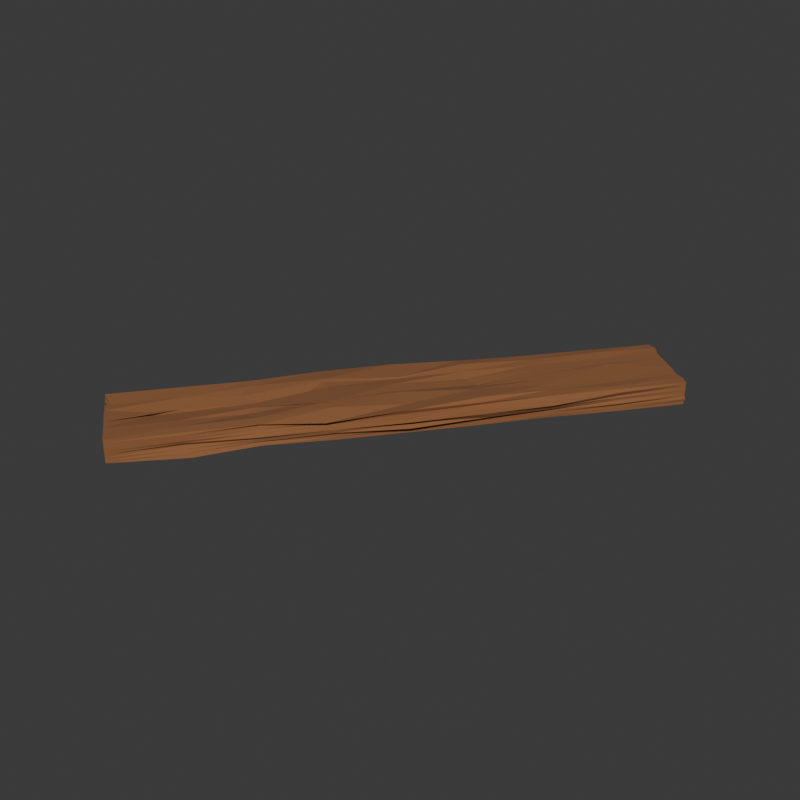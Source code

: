 # Source: Wood_Plank.blend  (saved by Blender 4.1.24; exported with 4.5.12 LTS)
import bpy
from mathutils import Matrix  # noqa: F401  (used for matrix-valued properties, if any)

bpy.ops.wm.read_factory_settings(use_empty=True)
scene = bpy.context.scene
scene.name = 'Scene'

# ---- collections
col_collection = bpy.data.collections.new('Collection'); scene.collection.children.link(col_collection)

# ---- materials (node trees are filled in below, after node groups)
mat_material_001 = bpy.data.materials.new('Material.001')
mat_material_001.use_transparent_shadow = False

# ---- material node trees
mat_material_001.use_nodes = True; mat_material_001.node_tree.nodes.clear()
_N = mat_material_001.node_tree.nodes; _L = mat_material_001.node_tree.links
n0 = _N.new('ShaderNodeBsdfPrincipled'); n0.name = 'Principled BSDF'; n0.location = (10, 300)
n0.inputs[0].default_value = (0.2585, 0.1043, 0.03814, 1.0)
n0.inputs[2].default_value = 1.0
n1 = _N.new('ShaderNodeOutputMaterial'); n1.name = 'Material Output'; n1.location = (300, 300)
_L.new(n0.outputs[0], n1.inputs[0])
n1.is_active_output = True

# ---- world
world_world = bpy.data.worlds.new('World'); scene.world = world_world
world_world.use_nodes = True; world_world.node_tree.nodes.clear()
_N = world_world.node_tree.nodes; _L = world_world.node_tree.links
n0 = _N.new('ShaderNodeOutputWorld'); n0.name = 'World Output'; n0.location = (300, 300)
n1 = _N.new('ShaderNodeBackground'); n1.name = 'Background'; n1.location = (10, 300)
n1.inputs[0].default_value = (0.05088, 0.05088, 0.05088, 1.0)
_L.new(n1.outputs[0], n0.inputs[0])
n0.is_active_output = True
world_world.color = (0.05088, 0.05088, 0.05088)
world_world.use_sun_shadow = False
world_world.sun_shadow_jitter_overblur = 0.0

# ---- meshes
me_cube_001 = bpy.data.meshes.new('Cube.001')
me_cube_001.from_pydata([(-1.0, 0.75, 0.75), (0.75, 1.0, 0.75), (1.0, -0.75, 0.75), (-0.7499, -1.0, 0.7499), (0.7695, -0.7504, -0.6458), (-0.4564, -0.731, 0.8119), (-0.05195, -0.819, 0.6611), (0.2487, 0.2499, 1.008), (-0.7245, 0.2573, 1.272), (-0.5178, -0.758, -0.8769), (-0.25, 0.25, -1.0), (0.75, 0.25, -1.0), (-0.75, -1.0, -0.25), (0.25, -1.002, -0.2502), (0.25, -1.0, 0.75), (0.9223, -0.7498, -0.2608), (0.9871, 0.2498, -0.2381), (0.9601, 0.2499, 0.7565), (0.75, 1.0, -0.25), (-0.25, 1.002, -0.2501), (-0.25, 1.0, 0.75), (-1.0, 0.75, -0.25), (-1.024, -0.25, -0.25), (-1.053, -0.2498, 0.7585), (-1.0, -0.25, 0.25), (-1.0, -0.75, 0.25), (-1.0, -0.75, 0.75), (-1.0, -0.25, -0.75), (-1.013, -0.75, -0.75), (-1.0, -0.75, -0.25), (-1.0, 0.75, -0.75), (-1.0, 0.25, -0.75), (-1.0, 0.25, -0.25), (-0.25, 1.0, 0.25), (-0.75, 1.0, 0.25), (-0.75, 1.0, 0.75), (-0.25, 1.0, -0.75), (-0.75, 1.0, -0.75), (-0.75, 1.0, -0.25), (0.75, 1.0, -0.75), (0.25, 1.0, -0.75), (0.25, 1.0, -0.25), (1.209, 0.2483, 0.3747), (1.015, 0.7505, 0.2508), (1.048, 0.7495, 0.7505), (1.0, 0.25, -0.75), (1.0, 0.75, -0.75), (1.055, 0.75, -0.2515), (1.048, -0.7499, -0.7389), (1.0, -0.25, -0.75), (1.054, -0.2505, -0.279), (0.25, -1.0, 0.25), (0.75, -1.0, 0.25), (0.75, -1.0, 0.75), (0.25, -1.0, -0.75), (0.75, -1.0, -0.75), (0.75, -1.005, -0.25), (-0.75, -1.0, -0.75), (-0.25, -1.002, -0.75), (-0.25, -1.0, -0.25), (0.25, 0.25, -1.0), (0.2506, 0.7492, -0.921), (0.7516, 0.75, -0.9602), (-0.75, 0.25, -1.0), (-0.75, 0.75, -1.0), (-0.2484, 0.7552, -1.183), (-0.75, -0.75, -1.0), (-0.7259, -0.2453, -1.003), (-0.2617, -0.2491, -1.283), (-0.2781, 0.2556, 0.7227), (-0.25, 0.75, 1.0), (-0.7643, 0.7801, 1.146), (0.9178, 0.2622, 1.34), (0.8795, 0.7601, 1.051), (-0.1351, 0.7819, 1.151), (0.75, -0.75, 1.0), (0.7857, -0.2529, 1.436), (0.3402, -0.2617, 1.395), (0.04182, -0.6692, 0.2832), (-0.2405, -0.2479, 1.228), (-0.5764, -0.2422, 1.376), (0.2489, -0.7494, -1.057), (0.1857, -0.2549, -1.071), (0.75, -0.25, -1.0), (-0.75, -1.0, 0.25), (-0.25, -1.0, 0.25), (-0.2501, -1.003, 0.7502), (1.0, -0.75, 0.25), (1.058, -0.2499, 0.2634), (1.058, -0.251, 0.7716), (0.75, 1.0, 0.25), (0.25, 0.9995, 0.25), (0.25, 1.0, 0.75), (-0.9767, 0.75, 0.25), (-1.034, 0.2503, 0.2529), (-1.0, 0.25, 0.75), (-0.968, 0.5, 0.75), (-1.0, 0.5, 0.25), (-1.0, 0.25, 0.5), (-1.0, 0.75, 0.5), (0.5, 1.0, 0.75), (0.5, 1.0, 0.25), (0.25, 1.0, 0.5), (0.75, 1.0, 0.5), (0.9361, -0.4991, 0.7894), (1.0, -0.5, 0.25), (1.043, -0.2502, 0.4859), (1.0, -0.75, 0.5), (-0.5, -1.0, 0.75), (-0.4999, -1.003, 0.2503), (-0.25, -1.0, 0.5), (-0.75, -1.0, 0.5), (0.7821, -0.492, -1.102), (0.2458, -0.4985, -1.3), (0.5046, -0.2512, -0.6841), (0.3725, -0.7645, -1.029), (-0.7498, -0.5001, 1.007), (0.04234, -0.4199, 0.3483), (-0.4673, -0.2503, 1.267), (-0.5006, -0.7463, 1.016), (0.2474, -0.5013, 0.9938), (0.7519, -0.4995, 1.106), (0.4921, -0.2531, 1.462), (0.4678, -0.7585, 0.9584), (0.2387, 0.5009, 1.004), (0.75, 0.5, 1.0), (0.6483, 0.7421, 0.9632), (0.4593, 0.2473, 1.174), (-0.7431, 0.5025, 1.079), (-0.25, 0.5, 1.0), (-0.5001, 0.7501, 1.001), (-0.4987, 0.2504, 1.014), (-0.2298, -0.4825, -1.234), (-0.7504, -0.4999, -0.9996), (-0.3831, -0.1647, -1.115), (-0.4956, -0.7505, -1.056), (-0.1986, 0.5569, -1.198), (-0.7552, 0.4997, -0.9914), (-0.5156, 0.7518, -1.301), (-0.5007, 0.2496, -1.096), (0.7533, 0.5001, -1.234), (0.2442, 0.5022, -1.156), (0.4764, 0.7453, -0.9033), (0.5, 0.25, -1.0), (-0.5, -1.0, -0.25), (-0.5, -1.0, -0.75), (-0.25, -1.002, -0.4999), (-0.75, -1.0, -0.5), (0.5, -1.0, -0.25), (0.5, -1.0, -0.75), (0.75, -1.0, -0.5), (0.25, -1.0, -0.5), (0.5, -1.0, 0.75), (0.5, -1.0, 0.25), (0.75, -1.0, 0.5), (0.25, -1.0, 0.5), (1.0, -0.5, -0.25), (0.9582, -0.4996, -0.6034), (0.9997, -0.25, -0.4998), (0.9841, -0.7499, -0.5073), (1.0, 0.5, -0.25), (1.0, 0.5, -0.75), (0.9958, 0.75, -0.5003), (1.0, 0.25, -0.5), (1.092, 0.4992, 0.7509), (1.121, 0.4993, 0.2813), (0.9885, 0.7475, 0.3574), (1.063, 0.2494, 0.5471), (0.5, 1.0, -0.25), (0.5, 1.0, -0.75), (0.25, 1.001, -0.5001), (0.75, 1.0, -0.5), (-0.5, 1.0, -0.25), (-0.5, 1.0, -0.75), (-0.75, 1.0, -0.5), (-0.25, 0.9992, -0.5), (-0.5, 0.9991, 0.7501), (-0.5, 1.0, 0.25), (-0.75, 1.0, 0.5), (-0.25, 1.0, 0.5), (-1.0, 0.5, -0.25), (-0.9647, 0.5, -0.751), (-1.0, 0.25, -0.5), (-1.0, 0.75, -0.5), (-1.0, -0.5, -0.25), (-1.0, -0.5, -0.75), (-1.0, -0.75, -0.5), (-1.027, -0.25, -0.4995), (-1.0, -0.5, 0.75), (-1.0, -0.5, 0.25), (-1.0, -0.75, 0.5), (-1.046, -0.25, 0.5023), (-1.005, 1.611e-05, 0.7508), (-1.0, 0.0, -0.25), (-1.051, -0.75, 0.0), (-1.0, 0.25, 0.0), (0.0, 1.0, 0.75), (0.0, 1.0, -0.25), (-0.75, 1.002, 2.835e-05), (0.25, 1.0, 0.0), (1.034, -0.0003408, 0.7429), (1.169, -0.00146, -0.3404), (1.0, 0.75, 0.0), (1.071, -0.2509, 0.01153), (0.0, -1.003, 0.75), (0.0, -1.0, -0.25), (0.75, -1.0, 0.0), (-0.25, -1.0, 0.0), (0.75, 0.0, -1.0), (-0.1728, 0.02192, -1.046), (0.09593, 0.7738, -0.9544), (-0.007265, -0.2495, -1.2), (-0.4729, 0.01753, 1.088), (0.2795, -0.02747, 1.21), (-0.1321, 0.761, 1.052), (0.5556, -0.2646, 1.471), (0.75, -1.0, 1.0), (-0.75, -1.0, -1.0), (1.0, -1.0, 0.75), (1.007, 0.7506, 1.003), (1.092, -0.7286, -1.086), (1.0, 1.0, 0.75), (-0.7552, 1.011, 1.054), (0.75, 1.0, -1.0), (-1.0, 1.0, 0.75), (-1.0, -0.75, 1.0), (-1.0, -1.0, -0.75), (-1.0, 0.75, -1.0), (-0.2509, -0.9984, 1.008), (0.2507, -1.002, -1.039), (1.0, -1.0, -0.25), (1.177, -0.2851, 0.8995), (1.0, 0.25, -1.0), (1.0, 1.0, -0.25), (0.25, 1.0, 1.0), (-0.2492, 1.008, -1.116), (-1.0, 1.0, -0.25), (-1.023, 0.2506, 1.081), (-1.0, -1.0, 0.25), (-0.9438, -0.2389, -1.007), (-1.034, 0.0001193, 0.2472), (-1.078, 0.000238, -0.7555), (-1.0, -0.25, 0.0), (-1.0, 0.75, 0.0), (0.0, 1.0, 0.25), (5.227e-05, 1.002, -0.7495), (-0.25, 1.0, 0.0), (0.75, 0.9981, 0.0), (1.211, 0.001141, 0.2887), (1.0, 0.0, -0.75), (1.124, 0.2763, -0.1231), (0.9768, -0.75, 2.45e-06), (-1.709e-05, -1.002, 0.2501), (0.0, -1.0, -0.75), (0.25, -1.003, 0.0), (-0.7499, -1.005, -0.0001265), (0.339, 0.1781, -0.6983), (-0.75, 0.0, -1.0), (-0.0509, 0.2508, -1.108), (-0.1565, -0.7626, -1.091), (-0.1443, -0.008575, 1.168), (0.7511, 7.019e-05, 1.011), (0.02099, 0.2844, 0.6344), (0.01201, -0.7471, 0.9694), (0.25, -1.0, 1.0), (-0.25, -1.0, -1.0), (1.0, -1.0, 0.25), (1.0, 0.25, 1.0), (1.0, -0.25, -1.0), (1.0, 1.0, 0.25), (-0.25, 1.0, 1.0), (0.25, 1.0, -1.0), (-1.0, 1.0, 0.25), (-1.062, -0.251, 1.163), (-1.0, -1.0, -0.25), (-1.0, 0.25, -1.0), (-0.348, -0.9739, 0.7424), (0.75, -1.0, -1.0), (1.0, -1.0, -0.75), (0.9799, -0.75, 0.9224), (1.0, 0.75, -1.0), (1.0, 1.0, -0.75), (0.7964, 1.004, 1.018), (-0.75, 1.0, -1.0), (-1.0, 1.0, -0.75), (-1.0, 0.75, 1.0), (-1.0, -1.0, 0.75), (-1.016, -0.75, -1.06), (-1.0, 0.5, 0.5), (0.5, 1.0, 0.5), (0.9564, -0.5, 0.5005), (-0.5, -1.0, 0.5), (0.5283, -0.521, -1.375), (-0.4252, -0.5467, 0.7738), (0.4244, -0.5369, 0.8198), (0.5, 0.5, 1.0), (-0.5001, 0.5, 1.011), (-0.5047, -0.4983, -1.074), (-0.4998, 0.5001, -1.126), (0.4936, 0.5017, -1.213), (-0.5, -1.0, -0.5), (0.5, -1.0, -0.5), (0.5, -1.0, 0.5), (0.9908, -0.4995, -0.4914), (1.0, 0.5, -0.5), (1.212, 0.4989, 0.5057), (0.5, 1.0, -0.5), (-0.5, 1.0, -0.5), (-0.5, 1.0, 0.5), (-0.9907, 0.5, -0.5), (-1.0, -0.5, -0.5), (-1.0, -0.5, 0.5), (-1.0, 0.0, 0.5), (-1.0, 0.0, -0.5), (-1.0, -0.5, 0.0), (-1.0, 0.5, 0.0), (0.0, 1.0, 0.5), (-1.594e-05, 0.9971, -0.5), (-0.5, 0.9992, 0.0), (0.5, 1.0, 0.0), (1.19, -0.0001194, 0.572), (1.03, -0.0002559, -0.5159), (1.068, 0.5034, -0.0699), (1.058, -0.5021, -0.005961), (0.0, -1.0, 0.5), (0.0, -1.0, -0.5), (0.5, -1.0, 0.0), (-0.5, -1.0, 0.0), (0.5, -3.197e-08, -1.0), (-0.5028, 0.0006901, -1.092), (-0.01053, 0.5036, -1.263), (0.01587, -0.4572, -1.256), (-0.4391, 0.003848, 1.019), (0.2656, -0.02254, 1.197), (0.0, 0.5, 1.0), (0.0162, -0.4929, 0.9248), (0.5, -1.0, 1.0), (-0.5, -1.0, -1.0), (1.0, -1.0, 0.5), (1.0, 0.5, 1.0), (1.007, -0.4991, -0.8366), (0.9992, 0.9999, 0.4923), (-0.5, 1.0, 1.0), (0.5002, 0.9992, -0.9765), (-1.0, 1.0, 0.5), (-1.0, -0.5, 1.0), (-1.0, -1.0, -0.5), (-0.9842, 0.4999, -0.9469), (-0.4863, -0.999, 0.9917), (0.5, -1.0, -1.0), (1.0, -1.0, -0.5), (0.9999, -0.5, 1.0), (0.9888, 0.5, -0.9569), (1.021, 1.003, -0.4995), (0.5733, 0.9961, 0.9818), (-0.5078, 1.001, -1.103), (-1.0, 1.0, -0.5), (-1.0, 0.5, 1.0), (-1.0, -1.0, 0.5), (-1.0, -0.5, -1.0), (-1.0, 0.0, 0.0), (0.0, 1.0, 0.0), (1.079, -0.000822, -0.01034), (0.0, -1.002, 0.0), (-0.0003982, 3.072e-05, -1.01), (0.2004, -0.03514, 1.173), (0.0, -1.0, 1.0), (-0.001216, -1.002, -1.05), (1.0, -1.0, 0.0), (1.083, -0.001914, 1.123), (1.0, 0.0, -1.0), (1.0, 1.0, 0.0), (0.0, 1.0, 1.0), (0.01415, 1.01, -1.205), (-1.0, 1.0, 0.0), (-1.079, -0.0005138, 1.201), (-1.012, -1.002, -0.003174), (-1.0, 0.0, -1.0), (1.0, 1.0, 1.0), (1.0, 1.0, -1.0), (1.0, -1.0, 1.0), (1.0, -1.0, -1.0), (-1.0, 1.0, 1.0), (-1.0, 1.0, -1.0), (-1.0, -1.0, 1.0), (-1.0, -1.0, -1.0)], [], [(357, 285, 0), (96, 0, 99), (0, 224, 344), (354, 282, 1), (100, 1, 103), (1, 221, 341), (351, 279, 2), (104, 2, 107), (2, 218, 338), (348, 276, 3), (108, 3, 111), (3, 286, 358), (340, 220, 4), (112, 4, 115), (4, 277, 349), (345, 225, 5), (116, 5, 119), (5, 276, 348), (335, 263, 6), (120, 6, 123), (6, 264, 336), (334, 262, 7), (124, 7, 127), (7, 213, 333), (357, 237, 8), (128, 8, 131), (8, 212, 332), (331, 259, 9), (132, 9, 135), (9, 265, 337), (330, 258, 10), (136, 10, 139), (10, 209, 329), (352, 232, 11), (140, 11, 143), (11, 208, 328), (327, 255, 12), (144, 12, 147), (12, 274, 346), (326, 254, 13), (148, 13, 151), (13, 205, 325), (336, 264, 14), (152, 14, 155), (14, 204, 324), (323, 251, 15), (156, 15, 159), (15, 230, 350), (322, 250, 16), (160, 16, 163), (16, 201, 321), (339, 267, 17), (164, 17, 167), (17, 200, 320), (319, 247, 18), (168, 18, 171), (18, 233, 353), (318, 246, 19), (172, 19, 175), (19, 197, 317), (342, 270, 20), (176, 20, 179), (20, 196, 316), (315, 243, 21), (180, 21, 183), (21, 236, 356), (314, 242, 22), (184, 22, 187), (22, 193, 313), (345, 273, 23), (188, 23, 191), (23, 192, 312), (311, 191, 24), (189, 24, 242), (24, 240, 360), (358, 190, 25), (238, 25, 194), (25, 189, 314), (384, 225, 26), (286, 26, 190), (26, 188, 311), (310, 187, 27), (185, 27, 239), (27, 241, 377), (346, 186, 28), (226, 28, 287), (28, 185, 359), (376, 194, 29), (274, 29, 186), (29, 184, 310), (309, 183, 30), (181, 30, 227), (30, 284, 383), (313, 182, 31), (241, 31, 275), (31, 181, 347), (360, 195, 32), (193, 32, 182), (32, 180, 309), (308, 179, 33), (177, 33, 246), (33, 244, 361), (344, 178, 34), (272, 34, 198), (34, 177, 318), (382, 222, 35), (224, 35, 178), (35, 176, 308), (307, 175, 36), (173, 36, 235), (36, 245, 373), (356, 174, 37), (284, 37, 283), (37, 173, 355), (374, 198, 38), (236, 38, 174), (38, 172, 307), (306, 171, 39), (169, 39, 223), (39, 281, 379), (317, 170, 40), (245, 40, 271), (40, 169, 343), (361, 199, 41), (197, 41, 170), (41, 168, 306), (305, 167, 42), (165, 42, 250), (42, 248, 362), (341, 166, 43), (269, 43, 202), (43, 165, 322), (378, 219, 44), (221, 44, 166), (44, 164, 305), (304, 163, 45), (161, 45, 232), (45, 249, 370), (353, 162, 46), (281, 46, 280), (46, 161, 352), (371, 202, 47), (233, 47, 162), (47, 160, 304), (303, 159, 48), (157, 48, 220), (48, 278, 381), (321, 158, 49), (249, 49, 268), (49, 157, 340), (362, 203, 50), (201, 50, 158), (50, 156, 303), (302, 155, 51), (153, 51, 254), (51, 252, 363), (338, 154, 52), (266, 52, 206), (52, 153, 326), (380, 216, 53), (218, 53, 154), (53, 152, 302), (301, 151, 54), (149, 54, 229), (54, 253, 367), (350, 150, 55), (278, 55, 277), (55, 149, 349), (368, 206, 56), (230, 56, 150), (56, 148, 301), (300, 147, 57), (145, 57, 217), (57, 226, 385), (325, 146, 58), (253, 58, 265), (58, 145, 337), (363, 207, 59), (205, 59, 146), (59, 144, 300), (299, 143, 60), (141, 60, 258), (60, 256, 364), (343, 142, 61), (271, 61, 210), (61, 141, 330), (379, 280, 62), (223, 62, 142), (62, 140, 299), (298, 139, 63), (137, 63, 275), (63, 257, 377), (355, 138, 64), (283, 64, 227), (64, 137, 347), (373, 210, 65), (235, 65, 138), (65, 136, 298), (297, 135, 66), (133, 66, 287), (66, 217, 385), (329, 134, 67), (257, 67, 239), (67, 133, 359), (364, 211, 68), (209, 68, 134), (68, 132, 297), (296, 131, 69), (129, 69, 262), (69, 260, 365), (342, 130, 70), (270, 70, 214), (70, 129, 334), (382, 285, 71), (222, 71, 130), (71, 128, 296), (295, 127, 72), (125, 72, 267), (72, 261, 369), (354, 126, 73), (282, 73, 219), (73, 125, 339), (372, 214, 74), (234, 74, 126), (74, 124, 295), (294, 123, 75), (121, 75, 279), (75, 216, 380), (333, 122, 76), (261, 76, 231), (76, 121, 351), (365, 215, 77), (213, 77, 122), (77, 120, 294), (293, 119, 78), (117, 78, 263), (78, 228, 366), (332, 118, 79), (260, 79, 215), (79, 117, 335), (375, 273, 80), (212, 80, 118), (80, 116, 293), (292, 115, 81), (113, 81, 259), (81, 229, 367), (328, 114, 82), (256, 82, 211), (82, 113, 331), (370, 268, 83), (208, 83, 114), (83, 112, 292), (291, 111, 84), (109, 84, 255), (84, 238, 376), (324, 110, 85), (252, 85, 207), (85, 109, 327), (366, 228, 86), (204, 86, 110), (86, 108, 291), (290, 107, 87), (105, 87, 251), (87, 266, 368), (320, 106, 88), (248, 88, 203), (88, 105, 323), (369, 231, 89), (200, 89, 106), (89, 104, 290), (289, 103, 90), (101, 90, 247), (90, 269, 371), (316, 102, 91), (244, 91, 199), (91, 101, 319), (372, 234, 92), (196, 92, 102), (92, 100, 289), (288, 99, 93), (97, 93, 243), (93, 272, 374), (312, 98, 94), (240, 94, 195), (94, 97, 315), (375, 237, 95), (192, 95, 98), (95, 96, 288), (237, 357, 96), (98, 288, 97), (99, 344, 272), (234, 354, 100), (102, 289, 101), (103, 341, 269), (231, 351, 104), (106, 290, 105), (107, 338, 266), (228, 348, 108), (110, 291, 109), (111, 358, 238), (268, 340, 112), (114, 292, 113), (115, 349, 229), (273, 345, 116), (118, 293, 117), (119, 348, 228), (215, 335, 120), (122, 294, 121), (123, 336, 216), (214, 334, 124), (126, 295, 125), (127, 333, 261), (285, 357, 128), (130, 296, 129), (131, 332, 260), (211, 331, 132), (134, 297, 133), (135, 337, 217), (210, 330, 136), (138, 298, 137), (139, 329, 257), (280, 352, 140), (142, 299, 141), (143, 328, 256), (207, 327, 144), (146, 300, 145), (147, 346, 226), (206, 326, 148), (150, 301, 149), (151, 325, 253), (216, 336, 152), (154, 302, 153), (155, 324, 252), (203, 323, 156), (158, 303, 157), (159, 350, 278), (202, 322, 160), (162, 304, 161), (163, 321, 249), (219, 339, 164), (166, 305, 165), (167, 320, 248), (199, 319, 168), (170, 306, 169), (171, 353, 281), (198, 318, 172), (174, 307, 173), (175, 317, 245), (222, 342, 176), (178, 308, 177), (179, 316, 244), (195, 315, 180), (182, 309, 181), (183, 356, 284), (194, 314, 184), (186, 310, 185), (187, 313, 241), (225, 345, 188), (190, 311, 189), (191, 312, 240), (273, 375, 192), (242, 360, 193), (243, 374, 236), (270, 372, 196), (246, 361, 197), (247, 371, 233), (267, 369, 200), (250, 362, 201), (251, 368, 230), (264, 366, 204), (254, 363, 205), (255, 376, 274), (232, 370, 208), (258, 364, 209), (259, 367, 265), (237, 375, 212), (262, 365, 213), (263, 366, 264), (225, 384, 276), (220, 381, 277), (276, 384, 286), (279, 380, 218), (282, 378, 221), (285, 382, 224), (357, 0, 96), (96, 99, 288), (0, 344, 99), (354, 1, 100), (100, 103, 289), (1, 341, 103), (351, 2, 104), (104, 107, 290), (2, 338, 107), (348, 3, 108), (108, 111, 291), (3, 358, 111), (340, 4, 112), (112, 115, 292), (4, 349, 115), (345, 5, 116), (116, 119, 293), (5, 348, 119), (335, 6, 120), (120, 123, 294), (6, 336, 123), (334, 7, 124), (124, 127, 295), (7, 333, 127), (357, 8, 128), (128, 131, 296), (8, 332, 131), (331, 9, 132), (132, 135, 297), (9, 337, 135), (330, 10, 136), (136, 139, 298), (10, 329, 139), (352, 11, 140), (140, 143, 299), (11, 328, 143), (327, 12, 144), (144, 147, 300), (12, 346, 147), (326, 13, 148), (148, 151, 301), (13, 325, 151), (336, 14, 152), (152, 155, 302), (14, 324, 155), (323, 15, 156), (156, 159, 303), (15, 350, 159), (322, 16, 160), (160, 163, 304), (16, 321, 163), (339, 17, 164), (164, 167, 305), (17, 320, 167), (319, 18, 168), (168, 171, 306), (18, 353, 171), (318, 19, 172), (172, 175, 307), (19, 317, 175), (342, 20, 176), (176, 179, 308), (20, 316, 179), (315, 21, 180), (180, 183, 309), (21, 356, 183), (314, 22, 184), (184, 187, 310), (22, 313, 187), (345, 23, 188), (188, 191, 311), (23, 312, 191), (311, 24, 189), (189, 242, 314), (24, 360, 242), (358, 25, 238), (238, 194, 376), (25, 314, 194), (384, 26, 286), (286, 190, 358), (26, 311, 190), (310, 27, 185), (185, 239, 359), (27, 377, 239), (346, 28, 226), (226, 287, 385), (28, 359, 287), (376, 29, 274), (274, 186, 346), (29, 310, 186), (309, 30, 181), (181, 227, 347), (30, 383, 227), (313, 31, 241), (241, 275, 377), (31, 347, 275), (360, 32, 193), (193, 182, 313), (32, 309, 182), (308, 33, 177), (177, 246, 318), (33, 361, 246), (344, 34, 272), (272, 198, 374), (34, 318, 198), (382, 35, 224), (224, 178, 344), (35, 308, 178), (307, 36, 173), (173, 235, 355), (36, 373, 235), (356, 37, 284), (284, 283, 383), (37, 355, 283), (374, 38, 236), (236, 174, 356), (38, 307, 174), (306, 39, 169), (169, 223, 343), (39, 379, 223), (317, 40, 245), (245, 271, 373), (40, 343, 271), (361, 41, 197), (197, 170, 317), (41, 306, 170), (305, 42, 165), (165, 250, 322), (42, 362, 250), (341, 43, 269), (269, 202, 371), (43, 322, 202), (378, 44, 221), (221, 166, 341), (44, 305, 166), (304, 45, 161), (161, 232, 352), (45, 370, 232), (353, 46, 281), (281, 280, 379), (46, 352, 280), (371, 47, 233), (233, 162, 353), (47, 304, 162), (303, 48, 157), (157, 220, 340), (48, 381, 220), (321, 49, 249), (249, 268, 370), (49, 340, 268), (362, 50, 201), (201, 158, 321), (50, 303, 158), (302, 51, 153), (153, 254, 326), (51, 363, 254), (338, 52, 266), (266, 206, 368), (52, 326, 206), (380, 53, 218), (218, 154, 338), (53, 302, 154), (301, 54, 149), (149, 229, 349), (54, 367, 229), (350, 55, 278), (278, 277, 381), (55, 349, 277), (368, 56, 230), (230, 150, 350), (56, 301, 150), (300, 57, 145), (145, 217, 337), (57, 385, 217), (325, 58, 253), (253, 265, 367), (58, 337, 265), (363, 59, 205), (205, 146, 325), (59, 300, 146), (299, 60, 141), (141, 258, 330), (60, 364, 258), (343, 61, 271), (271, 210, 373), (61, 330, 210), (379, 62, 223), (223, 142, 343), (62, 299, 142), (298, 63, 137), (137, 275, 347), (63, 377, 275), (355, 64, 283), (283, 227, 383), (64, 347, 227), (373, 65, 235), (235, 138, 355), (65, 298, 138), (297, 66, 133), (133, 287, 359), (66, 385, 287), (329, 67, 257), (257, 239, 377), (67, 359, 239), (364, 68, 209), (209, 134, 329), (68, 297, 134), (296, 69, 129), (129, 262, 334), (69, 365, 262), (342, 70, 270), (270, 214, 372), (70, 334, 214), (382, 71, 222), (222, 130, 342), (71, 296, 130), (295, 72, 125), (125, 267, 339), (72, 369, 267), (354, 73, 282), (282, 219, 378), (73, 339, 219), (372, 74, 234), (234, 126, 354), (74, 295, 126), (294, 75, 121), (121, 279, 351), (75, 380, 279), (333, 76, 261), (261, 231, 369), (76, 351, 231), (365, 77, 213), (213, 122, 333), (77, 294, 122), (293, 78, 117), (117, 263, 335), (78, 366, 263), (332, 79, 260), (260, 215, 365), (79, 335, 215), (375, 80, 212), (212, 118, 332), (80, 293, 118), (292, 81, 113), (113, 259, 331), (81, 367, 259), (328, 82, 256), (256, 211, 364), (82, 331, 211), (370, 83, 208), (208, 114, 328), (83, 292, 114), (291, 84, 109), (109, 255, 327), (84, 376, 255), (324, 85, 252), (252, 207, 363), (85, 327, 207), (366, 86, 204), (204, 110, 324), (86, 291, 110), (290, 87, 105), (105, 251, 323), (87, 368, 251), (320, 88, 248), (248, 203, 362), (88, 323, 203), (369, 89, 200), (200, 106, 320), (89, 290, 106), (289, 90, 101), (101, 247, 319), (90, 371, 247), (316, 91, 244), (244, 199, 361), (91, 319, 199), (372, 92, 196), (196, 102, 316), (92, 289, 102), (288, 93, 97), (97, 243, 315), (93, 374, 243), (312, 94, 240), (240, 195, 360), (94, 315, 195), (375, 95, 192), (192, 98, 312), (95, 288, 98), (237, 96, 95), (98, 97, 94), (99, 272, 93), (234, 100, 92), (102, 101, 91), (103, 269, 90), (231, 104, 89), (106, 105, 88), (107, 266, 87), (228, 108, 86), (110, 109, 85), (111, 238, 84), (268, 112, 83), (114, 113, 82), (115, 229, 81), (273, 116, 80), (118, 117, 79), (119, 228, 78), (215, 120, 77), (122, 121, 76), (123, 216, 75), (214, 124, 74), (126, 125, 73), (127, 261, 72), (285, 128, 71), (130, 129, 70), (131, 260, 69), (211, 132, 68), (134, 133, 67), (135, 217, 66), (210, 136, 65), (138, 137, 64), (139, 257, 63), (280, 140, 62), (142, 141, 61), (143, 256, 60), (207, 144, 59), (146, 145, 58), (147, 226, 57), (206, 148, 56), (150, 149, 55), (151, 253, 54), (216, 152, 53), (154, 153, 52), (155, 252, 51), (203, 156, 50), (158, 157, 49), (159, 278, 48), (202, 160, 47), (162, 161, 46), (163, 249, 45), (219, 164, 44), (166, 165, 43), (167, 248, 42), (199, 168, 41), (170, 169, 40), (171, 281, 39), (198, 172, 38), (174, 173, 37), (175, 245, 36), (222, 176, 35), (178, 177, 34), (179, 244, 33), (195, 180, 32), (182, 181, 31), (183, 284, 30), (194, 184, 29), (186, 185, 28), (187, 241, 27), (225, 188, 26), (190, 189, 25), (191, 240, 24), (273, 192, 23), (242, 193, 22), (243, 236, 21), (270, 196, 20), (246, 197, 19), (247, 233, 18), (267, 200, 17), (250, 201, 16), (251, 230, 15), (264, 204, 14), (254, 205, 13), (255, 274, 12), (232, 208, 11), (258, 209, 10), (259, 265, 9), (237, 212, 8), (262, 213, 7), (263, 264, 6), (225, 276, 5), (220, 277, 4), (276, 286, 3), (279, 218, 2), (282, 221, 1), (285, 224, 0)])
_uv = me_cube_001.uv_layers.new(name='UVMap')
_uv.uv.foreach_set('vector', [0.625, 0.1875, 0.625, 0.2188, 0.5938, 0.2188, 0.5938, 0.1875, 0.5938, 0.2188, 0.5625, 0.2188, 0.5938, 0.2188, 0.5938, 0.25, 0.5625, 0.25, 0.625, 0.4375, 0.625, 0.4688, 0.5938, 0.4688, 0.5938, 0.4375, 0.5938, 0.4688, 0.5625, 0.4688, 0.5938, 0.4688, 0.5938, 0.5, 0.5625, 0.5, 0.625, 0.6875, 0.625, 0.7188, 0.5938, 0.7188, 0.5938, 0.6875, 0.5938, 0.7188, 0.5625, 0.7188, 0.5938, 0.7188, 0.5938, 0.75, 0.5625, 0.75, 0.625, 0.9375, 0.625, 0.9688, 0.5938, 0.9688, 0.5938, 0.9375, 0.5938, 0.9688, 0.5625, 0.9688, 0.5938, 0.9688, 0.5938, 1.0, 0.5625, 1.0, 0.375, 0.6875, 0.375, 0.7188, 0.3438, 0.7188, 0.3438, 0.6875, 0.3438, 0.7188, 0.3125, 0.7188, 0.3438, 0.7188, 0.3438, 0.75, 0.3125, 0.75, 0.875, 0.6875, 0.875, 0.7188, 0.8438, 0.7188, 0.8438, 0.6875, 0.8438, 0.7188, 0.8125, 0.7188, 0.8438, 0.7188, 0.8438, 0.75, 0.8125, 0.75, 0.75, 0.6875, 0.75, 0.7188, 0.7188, 0.7188, 0.7188, 0.6875, 0.7188, 0.7188, 0.6875, 0.7188, 0.7188, 0.7188, 0.7188, 0.75, 0.6875, 0.75, 0.75, 0.5625, 0.75, 0.5938, 0.7188, 0.5938, 0.7188, 0.5625, 0.7188, 0.5938, 0.6875, 0.5938, 0.7188, 0.5938, 0.7188, 0.625, 0.6875, 0.625, 0.875, 0.5625, 0.875, 0.5938, 0.8438, 0.5938, 0.8438, 0.5625, 0.8438, 0.5938, 0.8125, 0.5938, 0.8438, 0.5938, 0.8438, 0.625, 0.8125, 0.625, 0.25, 0.6875, 0.25, 0.7188, 0.2188, 0.7188, 0.2188, 0.6875, 0.2188, 0.7188, 0.1875, 0.7188, 0.2188, 0.7188, 0.2188, 0.75, 0.1875, 0.75, 0.25, 0.5625, 0.25, 0.5938, 0.2188, 0.5938, 0.2188, 0.5625, 0.2188, 0.5938, 0.1875, 0.5938, 0.2188, 0.5938, 0.2188, 0.625, 0.1875, 0.625, 0.375, 0.5625, 0.375, 0.5938, 0.3438, 0.5938, 0.3438, 0.5625, 0.3438, 0.5938, 0.3125, 0.5938, 0.3438, 0.5938, 0.3438, 0.625, 0.3125, 0.625, 0.5, 0.9375, 0.5, 0.9688, 0.4688, 0.9688, 0.4688, 0.9375, 0.4688, 0.9688, 0.4375, 0.9688, 0.4688, 0.9688, 0.4688, 1.0, 0.4375, 1.0, 0.5, 0.8125, 0.5, 0.8438, 0.4688, 0.8438, 0.4688, 0.8125, 0.4688, 0.8438, 0.4375, 0.8438, 0.4688, 0.8438, 0.4688, 0.875, 0.4375, 0.875, 0.625, 0.8125, 0.625, 0.8438, 0.5938, 0.8438, 0.5938, 0.8125, 0.5938, 0.8438, 0.5625, 0.8438, 0.5938, 0.8438, 0.5938, 0.875, 0.5625, 0.875, 0.5, 0.6875, 0.5, 0.7188, 0.4688, 0.7188, 0.4688, 0.6875, 0.4688, 0.7188, 0.4375, 0.7188, 0.4688, 0.7188, 0.4688, 0.75, 0.4375, 0.75, 0.5, 0.5625, 0.5, 0.5938, 0.4688, 0.5938, 0.4688, 0.5625, 0.4688, 0.5938, 0.4375, 0.5938, 0.4688, 0.5938, 0.4688, 0.625, 0.4375, 0.625, 0.625, 0.5625, 0.625, 0.5938, 0.5938, 0.5938, 0.5938, 0.5625, 0.5938, 0.5938, 0.5625, 0.5938, 0.5938, 0.5938, 0.5938, 0.625, 0.5625, 0.625, 0.5, 0.4375, 0.5, 0.4688, 0.4688, 0.4688, 0.4688, 0.4375, 0.4688, 0.4688, 0.4375, 0.4688, 0.4688, 0.4688, 0.4688, 0.5, 0.4375, 0.5, 0.5, 0.3125, 0.5, 0.3438, 0.4688, 0.3438, 0.4688, 0.3125, 0.4688, 0.3438, 0.4375, 0.3438, 0.4688, 0.3438, 0.4688, 0.375, 0.4375, 0.375, 0.625, 0.3125, 0.625, 0.3438, 0.5938, 0.3438, 0.5938, 0.3125, 0.5938, 0.3438, 0.5625, 0.3438, 0.5938, 0.3438, 0.5938, 0.375, 0.5625, 0.375, 0.5, 0.1875, 0.5, 0.2188, 0.4688, 0.2188, 0.4688, 0.1875, 0.4688, 0.2188, 0.4375, 0.2188, 0.4688, 0.2188, 0.4688, 0.25, 0.4375, 0.25, 0.5, 0.0625, 0.5, 0.09375, 0.4688, 0.09375, 0.4688, 0.0625, 0.4688, 0.09375, 0.4375, 0.09375, 0.4688, 0.09375, 0.4688, 0.125, 0.4375, 0.125, 0.625, 0.0625, 0.625, 0.09375, 0.5938, 0.09375, 0.5938, 0.0625, 0.5938, 0.09375, 0.5625, 0.09375, 0.5938, 0.09375, 0.5938, 0.125, 0.5625, 0.125, 0.5625, 0.0625, 0.5625, 0.09375, 0.5312, 0.09375, 0.5312, 0.0625, 0.5312, 0.09375, 0.5, 0.09375, 0.5312, 0.09375, 0.5312, 0.125, 0.5, 0.125, 0.5625, 0.0, 0.5625, 0.03125, 0.5312, 0.03125, 0.5312, 0.0, 0.5312, 0.03125, 0.5, 0.03125, 0.5312, 0.03125, 0.5312, 0.0625, 0.5, 0.0625, 0.625, 0.0, 0.625, 0.03125, 0.5938, 0.03125, 0.5938, 0.0, 0.5938, 0.03125, 0.5625, 0.03125, 0.5938, 0.03125, 0.5938, 0.0625, 0.5625, 0.0625, 0.4375, 0.0625, 0.4375, 0.09375, 0.4062, 0.09375, 0.4062, 0.0625, 0.4062, 0.09375, 0.375, 0.09375, 0.4062, 0.09375, 0.4062, 0.125, 0.375, 0.125, 0.4375, 0.0, 0.4375, 0.03125, 0.4062, 0.03125, 0.4062, 0.0, 0.4062, 0.03125, 0.375, 0.03125, 0.4062, 0.03125, 0.4062, 0.0625, 0.375, 0.0625, 0.5, 0.0, 0.5, 0.03125, 0.4688, 0.03125, 0.4688, 0.0, 0.4688, 0.03125, 0.4375, 0.03125, 0.4688, 0.03125, 0.4688, 0.0625, 0.4375, 0.0625, 0.4375, 0.1875, 0.4375, 0.2188, 0.4062, 0.2188, 0.4062, 0.1875, 0.4062, 0.2188, 0.375, 0.2188, 0.4062, 0.2188, 0.4062, 0.25, 0.375, 0.25, 0.4375, 0.125, 0.4375, 0.1562, 0.4062, 0.1562, 0.4062, 0.125, 0.4062, 0.1562, 0.375, 0.1562, 0.4062, 0.1562, 0.4062, 0.1875, 0.375, 0.1875, 0.5, 0.125, 0.5, 0.1562, 0.4688, 0.1562, 0.4688, 0.125, 0.4688, 0.1562, 0.4375, 0.1562, 0.4688, 0.1562, 0.4688, 0.1875, 0.4375, 0.1875, 0.5625, 0.3125, 0.5625, 0.3438, 0.5312, 0.3438, 0.5312, 0.3125, 0.5312, 0.3438, 0.5, 0.3438, 0.5312, 0.3438, 0.5312, 0.375, 0.5, 0.375, 0.5625, 0.25, 0.5625, 0.2812, 0.5312, 0.2812, 0.5312, 0.25, 0.5312, 0.2812, 0.5, 0.2812, 0.5312, 0.2812, 0.5312, 0.3125, 0.5, 0.3125, 0.625, 0.25, 0.625, 0.2812, 0.5938, 0.2812, 0.5938, 0.25, 0.5938, 0.2812, 0.5625, 0.2812, 0.5938, 0.2812, 0.5938, 0.3125, 0.5625, 0.3125, 0.4375, 0.3125, 0.4375, 0.3438, 0.4062, 0.3438, 0.4062, 0.3125, 0.4062, 0.3438, 0.375, 0.3438, 0.4062, 0.3438, 0.4062, 0.375, 0.375, 0.375, 0.4375, 0.25, 0.4375, 0.2812, 0.4062, 0.2812, 0.4062, 0.25, 0.4062, 0.2812, 0.375, 0.2812, 0.4062, 0.2812, 0.4062, 0.3125, 0.375, 0.3125, 0.5, 0.25, 0.5, 0.2812, 0.4688, 0.2812, 0.4688, 0.25, 0.4688, 0.2812, 0.4375, 0.2812, 0.4688, 0.2812, 0.4688, 0.3125, 0.4375, 0.3125, 0.4375, 0.4375, 0.4375, 0.4688, 0.4062, 0.4688, 0.4062, 0.4375, 0.4062, 0.4688, 0.375, 0.4688, 0.4062, 0.4688, 0.4062, 0.5, 0.375, 0.5, 0.4375, 0.375, 0.4375, 0.4062, 0.4062, 0.4062, 0.4062, 0.375, 0.4062, 0.4062, 0.375, 0.4062, 0.4062, 0.4062, 0.4062, 0.4375, 0.375, 0.4375, 0.5, 0.375, 0.5, 0.4062, 0.4688, 0.4062, 0.4688, 0.375, 0.4688, 0.4062, 0.4375, 0.4062, 0.4688, 0.4062, 0.4688, 0.4375, 0.4375, 0.4375, 0.5625, 0.5625, 0.5625, 0.5938, 0.5312, 0.5938, 0.5312, 0.5625, 0.5312, 0.5938, 0.5, 0.5938, 0.5312, 0.5938, 0.5312, 0.625, 0.5, 0.625, 0.5625, 0.5, 0.5625, 0.5312, 0.5312, 0.5312, 0.5312, 0.5, 0.5312, 0.5312, 0.5, 0.5312, 0.5312, 0.5312, 0.5312, 0.5625, 0.5, 0.5625, 0.625, 0.5, 0.625, 0.5312, 0.5938, 0.5312, 0.5938, 0.5, 0.5938, 0.5312, 0.5625, 0.5312, 0.5938, 0.5312, 0.5938, 0.5625, 0.5625, 0.5625, 0.4375, 0.5625, 0.4375, 0.5938, 0.4062, 0.5938, 0.4062, 0.5625, 0.4062, 0.5938, 0.375, 0.5938, 0.4062, 0.5938, 0.4062, 0.625, 0.375, 0.625, 0.4375, 0.5, 0.4375, 0.5312, 0.4062, 0.5312, 0.4062, 0.5, 0.4062, 0.5312, 0.375, 0.5312, 0.4062, 0.5312, 0.4062, 0.5625, 0.375, 0.5625, 0.5, 0.5, 0.5, 0.5312, 0.4688, 0.5312, 0.4688, 0.5, 0.4688, 0.5312, 0.4375, 0.5312, 0.4688, 0.5312, 0.4688, 0.5625, 0.4375, 0.5625, 0.4375, 0.6875, 0.4375, 0.7188, 0.4062, 0.7188, 0.4062, 0.6875, 0.4062, 0.7188, 0.375, 0.7188, 0.4062, 0.7188, 0.4062, 0.75, 0.375, 0.75, 0.4375, 0.625, 0.4375, 0.6562, 0.4062, 0.6562, 0.4062, 0.625, 0.4062, 0.6562, 0.375, 0.6562, 0.4062, 0.6562, 0.4062, 0.6875, 0.375, 0.6875, 0.5, 0.625, 0.5, 0.6562, 0.4688, 0.6562, 0.4688, 0.625, 0.4688, 0.6562, 0.4375, 0.6562, 0.4688, 0.6562, 0.4688, 0.6875, 0.4375, 0.6875, 0.5625, 0.8125, 0.5625, 0.8438, 0.5312, 0.8438, 0.5312, 0.8125, 0.5312, 0.8438, 0.5, 0.8438, 0.5312, 0.8438, 0.5312, 0.875, 0.5, 0.875, 0.5625, 0.75, 0.5625, 0.7812, 0.5312, 0.7812, 0.5312, 0.75, 0.5312, 0.7812, 0.5, 0.7812, 0.5312, 0.7812, 0.5312, 0.8125, 0.5, 0.8125, 0.625, 0.75, 0.625, 0.7812, 0.5938, 0.7812, 0.5938, 0.75, 0.5938, 0.7812, 0.5625, 0.7812, 0.5938, 0.7812, 0.5938, 0.8125, 0.5625, 0.8125, 0.4375, 0.8125, 0.4375, 0.8438, 0.4062, 0.8438, 0.4062, 0.8125, 0.4062, 0.8438, 0.375, 0.8438, 0.4062, 0.8438, 0.4062, 0.875, 0.375, 0.875, 0.4375, 0.75, 0.4375, 0.7812, 0.4062, 0.7812, 0.4062, 0.75, 0.4062, 0.7812, 0.375, 0.7812, 0.4062, 0.7812, 0.4062, 0.8125, 0.375, 0.8125, 0.5, 0.75, 0.5, 0.7812, 0.4688, 0.7812, 0.4688, 0.75, 0.4688, 0.7812, 0.4375, 0.7812, 0.4688, 0.7812, 0.4688, 0.8125, 0.4375, 0.8125, 0.4375, 0.9375, 0.4375, 0.9688, 0.4062, 0.9688, 0.4062, 0.9375, 0.4062, 0.9688, 0.375, 0.9688, 0.4062, 0.9688, 0.4062, 1.0, 0.375, 1.0, 0.4375, 0.875, 0.4375, 0.9062, 0.4062, 0.9062, 0.4062, 0.875, 0.4062, 0.9062, 0.375, 0.9062, 0.4062, 0.9062, 0.4062, 0.9375, 0.375, 0.9375, 0.5, 0.875, 0.5, 0.9062, 0.4688, 0.9062, 0.4688, 0.875, 0.4688, 0.9062, 0.4375, 0.9062, 0.4688, 0.9062, 0.4688, 0.9375, 0.4375, 0.9375, 0.3125, 0.5625, 0.3125, 0.5938, 0.2812, 0.5938, 0.2812, 0.5625, 0.2812, 0.5938, 0.25, 0.5938, 0.2812, 0.5938, 0.2812, 0.625, 0.25, 0.625, 0.3125, 0.5, 0.3125, 0.5312, 0.2812, 0.5312, 0.2812, 0.5, 0.2812, 0.5312, 0.25, 0.5312, 0.2812, 0.5312, 0.2812, 0.5625, 0.25, 0.5625, 0.375, 0.5, 0.375, 0.5312, 0.3438, 0.5312, 0.3438, 0.5, 0.3438, 0.5312, 0.3125, 0.5312, 0.3438, 0.5312, 0.3438, 0.5625, 0.3125, 0.5625, 0.1875, 0.5625, 0.1875, 0.5938, 0.1562, 0.5938, 0.1562, 0.5625, 0.1562, 0.5938, 0.125, 0.5938, 0.1562, 0.5938, 0.1562, 0.625, 0.125, 0.625, 0.1875, 0.5, 0.1875, 0.5312, 0.1562, 0.5312, 0.1562, 0.5, 0.1562, 0.5312, 0.125, 0.5312, 0.1562, 0.5312, 0.1562, 0.5625, 0.125, 0.5625, 0.25, 0.5, 0.25, 0.5312, 0.2188, 0.5312, 0.2188, 0.5, 0.2188, 0.5312, 0.1875, 0.5312, 0.2188, 0.5312, 0.2188, 0.5625, 0.1875, 0.5625, 0.1875, 0.6875, 0.1875, 0.7188, 0.1562, 0.7188, 0.1562, 0.6875, 0.1562, 0.7188, 0.125, 0.7188, 0.1562, 0.7188, 0.1562, 0.75, 0.125, 0.75, 0.1875, 0.625, 0.1875, 0.6562, 0.1562, 0.6562, 0.1562, 0.625, 0.1562, 0.6562, 0.125, 0.6562, 0.1562, 0.6562, 0.1562, 0.6875, 0.125, 0.6875, 0.25, 0.625, 0.25, 0.6562, 0.2188, 0.6562, 0.2188, 0.625, 0.2188, 0.6562, 0.1875, 0.6562, 0.2188, 0.6562, 0.2188, 0.6875, 0.1875, 0.6875, 0.8125, 0.5625, 0.8125, 0.5938, 0.7812, 0.5938, 0.7812, 0.5625, 0.7812, 0.5938, 0.75, 0.5938, 0.7812, 0.5938, 0.7812, 0.625, 0.75, 0.625, 0.8125, 0.5, 0.8125, 0.5312, 0.7812, 0.5312, 0.7812, 0.5, 0.7812, 0.5312, 0.75, 0.5312, 0.7812, 0.5312, 0.7812, 0.5625, 0.75, 0.5625, 0.875, 0.5, 0.875, 0.5312, 0.8438, 0.5312, 0.8438, 0.5, 0.8438, 0.5312, 0.8125, 0.5312, 0.8438, 0.5312, 0.8438, 0.5625, 0.8125, 0.5625, 0.6875, 0.5625, 0.6875, 0.5938, 0.6562, 0.5938, 0.6562, 0.5625, 0.6562, 0.5938, 0.625, 0.5938, 0.6562, 0.5938, 0.6562, 0.625, 0.625, 0.625, 0.6875, 0.5, 0.6875, 0.5312, 0.6562, 0.5312, 0.6562, 0.5, 0.6562, 0.5312, 0.625, 0.5312, 0.6562, 0.5312, 0.6562, 0.5625, 0.625, 0.5625, 0.75, 0.5, 0.75, 0.5312, 0.7188, 0.5312, 0.7188, 0.5, 0.7188, 0.5312, 0.6875, 0.5312, 0.7188, 0.5312, 0.7188, 0.5625, 0.6875, 0.5625, 0.6875, 0.6875, 0.6875, 0.7188, 0.6562, 0.7188, 0.6562, 0.6875, 0.6562, 0.7188, 0.625, 0.7188, 0.6562, 0.7188, 0.6562, 0.75, 0.625, 0.75, 0.6875, 0.625, 0.6875, 0.6562, 0.6562, 0.6562, 0.6562, 0.625, 0.6562, 0.6562, 0.625, 0.6562, 0.6562, 0.6562, 0.6562, 0.6875, 0.625, 0.6875, 0.75, 0.625, 0.75, 0.6562, 0.7188, 0.6562, 0.7188, 0.625, 0.7188, 0.6562, 0.6875, 0.6562, 0.7188, 0.6562, 0.7188, 0.6875, 0.6875, 0.6875, 0.8125, 0.6875, 0.8125, 0.7188, 0.7812, 0.7188, 0.7812, 0.6875, 0.7812, 0.7188, 0.75, 0.7188, 0.7812, 0.7188, 0.7812, 0.75, 0.75, 0.75, 0.8125, 0.625, 0.8125, 0.6562, 0.7812, 0.6562, 0.7812, 0.625, 0.7812, 0.6562, 0.75, 0.6562, 0.7812, 0.6562, 0.7812, 0.6875, 0.75, 0.6875, 0.875, 0.625, 0.875, 0.6562, 0.8438, 0.6562, 0.8438, 0.625, 0.8438, 0.6562, 0.8125, 0.6562, 0.8438, 0.6562, 0.8438, 0.6875, 0.8125, 0.6875, 0.3125, 0.6875, 0.3125, 0.7188, 0.2812, 0.7188, 0.2812, 0.6875, 0.2812, 0.7188, 0.25, 0.7188, 0.2812, 0.7188, 0.2812, 0.75, 0.25, 0.75, 0.3125, 0.625, 0.3125, 0.6562, 0.2812, 0.6562, 0.2812, 0.625, 0.2812, 0.6562, 0.25, 0.6562, 0.2812, 0.6562, 0.2812, 0.6875, 0.25, 0.6875, 0.375, 0.625, 0.375, 0.6562, 0.3438, 0.6562, 0.3438, 0.625, 0.3438, 0.6562, 0.3125, 0.6562, 0.3438, 0.6562, 0.3438, 0.6875, 0.3125, 0.6875, 0.5625, 0.9375, 0.5625, 0.9688, 0.5312, 0.9688, 0.5312, 0.9375, 0.5312, 0.9688, 0.5, 0.9688, 0.5312, 0.9688, 0.5312, 1.0, 0.5, 1.0, 0.5625, 0.875, 0.5625, 0.9062, 0.5312, 0.9062, 0.5312, 0.875, 0.5312, 0.9062, 0.5, 0.9062, 0.5312, 0.9062, 0.5312, 0.9375, 0.5, 0.9375, 0.625, 0.875, 0.625, 0.9062, 0.5938, 0.9062, 0.5938, 0.875, 0.5938, 0.9062, 0.5625, 0.9062, 0.5938, 0.9062, 0.5938, 0.9375, 0.5625, 0.9375, 0.5625, 0.6875, 0.5625, 0.7188, 0.5312, 0.7188, 0.5312, 0.6875, 0.5312, 0.7188, 0.5, 0.7188, 0.5312, 0.7188, 0.5312, 0.75, 0.5, 0.75, 0.5625, 0.625, 0.5625, 0.6562, 0.5312, 0.6562, 0.5312, 0.625, 0.5312, 0.6562, 0.5, 0.6562, 0.5312, 0.6562, 0.5312, 0.6875, 0.5, 0.6875, 0.625, 0.625, 0.625, 0.6562, 0.5938, 0.6562, 0.5938, 0.625, 0.5938, 0.6562, 0.5625, 0.6562, 0.5938, 0.6562, 0.5938, 0.6875, 0.5625, 0.6875, 0.5625, 0.4375, 0.5625, 0.4688, 0.5312, 0.4688, 0.5312, 0.4375, 0.5312, 0.4688, 0.5, 0.4688, 0.5312, 0.4688, 0.5312, 0.5, 0.5, 0.5, 0.5625, 0.375, 0.5625, 0.4062, 0.5312, 0.4062, 0.5312, 0.375, 0.5312, 0.4062, 0.5, 0.4062, 0.5312, 0.4062, 0.5312, 0.4375, 0.5, 0.4375, 0.625, 0.375, 0.625, 0.4062, 0.5938, 0.4062, 0.5938, 0.375, 0.5938, 0.4062, 0.5625, 0.4062, 0.5938, 0.4062, 0.5938, 0.4375, 0.5625, 0.4375, 0.5625, 0.1875, 0.5625, 0.2188, 0.5312, 0.2188, 0.5312, 0.1875, 0.5312, 0.2188, 0.5, 0.2188, 0.5312, 0.2188, 0.5312, 0.25, 0.5, 0.25, 0.5625, 0.125, 0.5625, 0.1562, 0.5312, 0.1562, 0.5312, 0.125, 0.5312, 0.1562, 0.5, 0.1562, 0.5312, 0.1562, 0.5312, 0.1875, 0.5, 0.1875, 0.625, 0.125, 0.625, 0.1562, 0.5938, 0.1562, 0.5938, 0.125, 0.5938, 0.1562, 0.5625, 0.1562, 0.5938, 0.1562, 0.5938, 0.1875, 0.5625, 0.1875, 0.625, 0.1562, 0.625, 0.1875, 0.5938, 0.1875, 0.5625, 0.1562, 0.5625, 0.1875, 0.5312, 0.1875, 0.5625, 0.2188, 0.5625, 0.25, 0.5312, 0.25, 0.625, 0.4062, 0.625, 0.4375, 0.5938, 0.4375, 0.5625, 0.4062, 0.5625, 0.4375, 0.5312, 0.4375, 0.5625, 0.4688, 0.5625, 0.5, 0.5312, 0.5, 0.625, 0.6562, 0.625, 0.6875, 0.5938, 0.6875, 0.5625, 0.6562, 0.5625, 0.6875, 0.5312, 0.6875, 0.5625, 0.7188, 0.5625, 0.75, 0.5312, 0.75, 0.625, 0.9062, 0.625, 0.9375, 0.5938, 0.9375, 0.5625, 0.9062, 0.5625, 0.9375, 0.5312, 0.9375, 0.5625, 0.9688, 0.5625, 1.0, 0.5312, 1.0, 0.375, 0.6562, 0.375, 0.6875, 0.3438, 0.6875, 0.3125, 0.6562, 0.3125, 0.6875, 0.2812, 0.6875, 0.3125, 0.7188, 0.3125, 0.75, 0.2812, 0.75, 0.875, 0.6562, 0.875, 0.6875, 0.8438, 0.6875, 0.8125, 0.6562, 0.8125, 0.6875, 0.7812, 0.6875, 0.8125, 0.7188, 0.8125, 0.75, 0.7812, 0.75, 0.75, 0.6562, 0.75, 0.6875, 0.7188, 0.6875, 0.6875, 0.6562, 0.6875, 0.6875, 0.6562, 0.6875, 0.6875, 0.7188, 0.6875, 0.75, 0.6562, 0.75, 0.75, 0.5312, 0.75, 0.5625, 0.7188, 0.5625, 0.6875, 0.5312, 0.6875, 0.5625, 0.6562, 0.5625, 0.6875, 0.5938, 0.6875, 0.625, 0.6562, 0.625, 0.875, 0.5312, 0.875, 0.5625, 0.8438, 0.5625, 0.8125, 0.5312, 0.8125, 0.5625, 0.7812, 0.5625, 0.8125, 0.5938, 0.8125, 0.625, 0.7812, 0.625, 0.25, 0.6562, 0.25, 0.6875, 0.2188, 0.6875, 0.1875, 0.6562, 0.1875, 0.6875, 0.1562, 0.6875, 0.1875, 0.7188, 0.1875, 0.75, 0.1562, 0.75, 0.25, 0.5312, 0.25, 0.5625, 0.2188, 0.5625, 0.1875, 0.5312, 0.1875, 0.5625, 0.1562, 0.5625, 0.1875, 0.5938, 0.1875, 0.625, 0.1562, 0.625, 0.375, 0.5312, 0.375, 0.5625, 0.3438, 0.5625, 0.3125, 0.5312, 0.3125, 0.5625, 0.2812, 0.5625, 0.3125, 0.5938, 0.3125, 0.625, 0.2812, 0.625, 0.5, 0.9062, 0.5, 0.9375, 0.4688, 0.9375, 0.4375, 0.9062, 0.4375, 0.9375, 0.4062, 0.9375, 0.4375, 0.9688, 0.4375, 1.0, 0.4062, 1.0, 0.5, 0.7812, 0.5, 0.8125, 0.4688, 0.8125, 0.4375, 0.7812, 0.4375, 0.8125, 0.4062, 0.8125, 0.4375, 0.8438, 0.4375, 0.875, 0.4062, 0.875, 0.625, 0.7812, 0.625, 0.8125, 0.5938, 0.8125, 0.5625, 0.7812, 0.5625, 0.8125, 0.5312, 0.8125, 0.5625, 0.8438, 0.5625, 0.875, 0.5312, 0.875, 0.5, 0.6562, 0.5, 0.6875, 0.4688, 0.6875, 0.4375, 0.6562, 0.4375, 0.6875, 0.4062, 0.6875, 0.4375, 0.7188, 0.4375, 0.75, 0.4062, 0.75, 0.5, 0.5312, 0.5, 0.5625, 0.4688, 0.5625, 0.4375, 0.5312, 0.4375, 0.5625, 0.4062, 0.5625, 0.4375, 0.5938, 0.4375, 0.625, 0.4062, 0.625, 0.625, 0.5312, 0.625, 0.5625, 0.5938, 0.5625, 0.5625, 0.5312, 0.5625, 0.5625, 0.5312, 0.5625, 0.5625, 0.5938, 0.5625, 0.625, 0.5312, 0.625, 0.5, 0.4062, 0.5, 0.4375, 0.4688, 0.4375, 0.4375, 0.4062, 0.4375, 0.4375, 0.4062, 0.4375, 0.4375, 0.4688, 0.4375, 0.5, 0.4062, 0.5, 0.5, 0.2812, 0.5, 0.3125, 0.4688, 0.3125, 0.4375, 0.2812, 0.4375, 0.3125, 0.4062, 0.3125, 0.4375, 0.3438, 0.4375, 0.375, 0.4062, 0.375, 0.625, 0.2812, 0.625, 0.3125, 0.5938, 0.3125, 0.5625, 0.2812, 0.5625, 0.3125, 0.5312, 0.3125, 0.5625, 0.3438, 0.5625, 0.375, 0.5312, 0.375, 0.5, 0.1562, 0.5, 0.1875, 0.4688, 0.1875, 0.4375, 0.1562, 0.4375, 0.1875, 0.4062, 0.1875, 0.4375, 0.2188, 0.4375, 0.25, 0.4062, 0.25, 0.5, 0.03125, 0.5, 0.0625, 0.4688, 0.0625, 0.4375, 0.03125, 0.4375, 0.0625, 0.4062, 0.0625, 0.4375, 0.09375, 0.4375, 0.125, 0.4062, 0.125, 0.625, 0.03125, 0.625, 0.0625, 0.5938, 0.0625, 0.5625, 0.03125, 0.5625, 0.0625, 0.5312, 0.0625, 0.5625, 0.09375, 0.5625, 0.125, 0.5312, 0.125, 0.625, 0.09375, 0.625, 0.125, 0.5938, 0.125, 0.5, 0.09375, 0.5, 0.125, 0.4688, 0.125, 0.5, 0.2188, 0.5, 0.25, 0.4688, 0.25, 0.625, 0.3438, 0.625, 0.375, 0.5938, 0.375, 0.5, 0.3438, 0.5, 0.375, 0.4688, 0.375, 0.5, 0.4688, 0.5, 0.5, 0.4688, 0.5, 0.625, 0.5938, 0.625, 0.625, 0.5938, 0.625, 0.5, 0.5938, 0.5, 0.625, 0.4688, 0.625, 0.5, 0.7188, 0.5, 0.75, 0.4688, 0.75, 0.625, 0.8438, 0.625, 0.875, 0.5938, 0.875, 0.5, 0.8438, 0.5, 0.875, 0.4688, 0.875, 0.5, 0.9688, 0.5, 1.0, 0.4688, 1.0, 0.375, 0.5938, 0.375, 0.625, 0.3438, 0.625, 0.25, 0.5938, 0.25, 0.625, 0.2188, 0.625, 0.25, 0.7188, 0.25, 0.75, 0.2188, 0.75, 0.875, 0.5938, 0.875, 0.625, 0.8438, 0.625, 0.75, 0.5938, 0.75, 0.625, 0.7188, 0.625, 0.75, 0.7188, 0.75, 0.75, 0.7188, 0.75, 0.875, 0.7188, 0.875, 0.75, 0.8438, 0.75, 0.375, 0.7188, 0.375, 0.75, 0.3438, 0.75, 0.625, 0.9688, 0.625, 1.0, 0.5938, 1.0, 0.625, 0.7188, 0.625, 0.75, 0.5938, 0.75, 0.625, 0.4688, 0.625, 0.5, 0.5938, 0.5, 0.625, 0.2188, 0.625, 0.25, 0.5938, 0.25, 0.625, 0.1875, 0.5938, 0.2188, 0.5938, 0.1875, 0.5938, 0.1875, 0.5625, 0.2188, 0.5625, 0.1875, 0.5938, 0.2188, 0.5625, 0.25, 0.5625, 0.2188, 0.625, 0.4375, 0.5938, 0.4688, 0.5938, 0.4375, 0.5938, 0.4375, 0.5625, 0.4688, 0.5625, 0.4375, 0.5938, 0.4688, 0.5625, 0.5, 0.5625, 0.4688, 0.625, 0.6875, 0.5938, 0.7188, 0.5938, 0.6875, 0.5938, 0.6875, 0.5625, 0.7188, 0.5625, 0.6875, 0.5938, 0.7188, 0.5625, 0.75, 0.5625, 0.7188, 0.625, 0.9375, 0.5938, 0.9688, 0.5938, 0.9375, 0.5938, 0.9375, 0.5625, 0.9688, 0.5625, 0.9375, 0.5938, 0.9688, 0.5625, 1.0, 0.5625, 0.9688, 0.375, 0.6875, 0.3438, 0.7188, 0.3438, 0.6875, 0.3438, 0.6875, 0.3125, 0.7188, 0.3125, 0.6875, 0.3438, 0.7188, 0.3125, 0.75, 0.3125, 0.7188, 0.875, 0.6875, 0.8438, 0.7188, 0.8438, 0.6875, 0.8438, 0.6875, 0.8125, 0.7188, 0.8125, 0.6875, 0.8438, 0.7188, 0.8125, 0.75, 0.8125, 0.7188, 0.75, 0.6875, 0.7188, 0.7188, 0.7188, 0.6875, 0.7188, 0.6875, 0.6875, 0.7188, 0.6875, 0.6875, 0.7188, 0.7188, 0.6875, 0.75, 0.6875, 0.7188, 0.75, 0.5625, 0.7188, 0.5938, 0.7188, 0.5625, 0.7188, 0.5625, 0.6875, 0.5938, 0.6875, 0.5625, 0.7188, 0.5938, 0.6875, 0.625, 0.6875, 0.5938, 0.875, 0.5625, 0.8438, 0.5938, 0.8438, 0.5625, 0.8438, 0.5625, 0.8125, 0.5938, 0.8125, 0.5625, 0.8438, 0.5938, 0.8125, 0.625, 0.8125, 0.5938, 0.25, 0.6875, 0.2188, 0.7188, 0.2188, 0.6875, 0.2188, 0.6875, 0.1875, 0.7188, 0.1875, 0.6875, 0.2188, 0.7188, 0.1875, 0.75, 0.1875, 0.7188, 0.25, 0.5625, 0.2188, 0.5938, 0.2188, 0.5625, 0.2188, 0.5625, 0.1875, 0.5938, 0.1875, 0.5625, 0.2188, 0.5938, 0.1875, 0.625, 0.1875, 0.5938, 0.375, 0.5625, 0.3438, 0.5938, 0.3438, 0.5625, 0.3438, 0.5625, 0.3125, 0.5938, 0.3125, 0.5625, 0.3438, 0.5938, 0.3125, 0.625, 0.3125, 0.5938, 0.5, 0.9375, 0.4688, 0.9688, 0.4688, 0.9375, 0.4688, 0.9375, 0.4375, 0.9688, 0.4375, 0.9375, 0.4688, 0.9688, 0.4375, 1.0, 0.4375, 0.9688, 0.5, 0.8125, 0.4688, 0.8438, 0.4688, 0.8125, 0.4688, 0.8125, 0.4375, 0.8438, 0.4375, 0.8125, 0.4688, 0.8438, 0.4375, 0.875, 0.4375, 0.8438, 0.625, 0.8125, 0.5938, 0.8438, 0.5938, 0.8125, 0.5938, 0.8125, 0.5625, 0.8438, 0.5625, 0.8125, 0.5938, 0.8438, 0.5625, 0.875, 0.5625, 0.8438, 0.5, 0.6875, 0.4688, 0.7188, 0.4688, 0.6875, 0.4688, 0.6875, 0.4375, 0.7188, 0.4375, 0.6875, 0.4688, 0.7188, 0.4375, 0.75, 0.4375, 0.7188, 0.5, 0.5625, 0.4688, 0.5938, 0.4688, 0.5625, 0.4688, 0.5625, 0.4375, 0.5938, 0.4375, 0.5625, 0.4688, 0.5938, 0.4375, 0.625, 0.4375, 0.5938, 0.625, 0.5625, 0.5938, 0.5938, 0.5938, 0.5625, 0.5938, 0.5625, 0.5625, 0.5938, 0.5625, 0.5625, 0.5938, 0.5938, 0.5625, 0.625, 0.5625, 0.5938, 0.5, 0.4375, 0.4688, 0.4688, 0.4688, 0.4375, 0.4688, 0.4375, 0.4375, 0.4688, 0.4375, 0.4375, 0.4688, 0.4688, 0.4375, 0.5, 0.4375, 0.4688, 0.5, 0.3125, 0.4688, 0.3438, 0.4688, 0.3125, 0.4688, 0.3125, 0.4375, 0.3438, 0.4375, 0.3125, 0.4688, 0.3438, 0.4375, 0.375, 0.4375, 0.3438, 0.625, 0.3125, 0.5938, 0.3438, 0.5938, 0.3125, 0.5938, 0.3125, 0.5625, 0.3438, 0.5625, 0.3125, 0.5938, 0.3438, 0.5625, 0.375, 0.5625, 0.3438, 0.5, 0.1875, 0.4688, 0.2188, 0.4688, 0.1875, 0.4688, 0.1875, 0.4375, 0.2188, 0.4375, 0.1875, 0.4688, 0.2188, 0.4375, 0.25, 0.4375, 0.2188, 0.5, 0.0625, 0.4688, 0.09375, 0.4688, 0.0625, 0.4688, 0.0625, 0.4375, 0.09375, 0.4375, 0.0625, 0.4688, 0.09375, 0.4375, 0.125, 0.4375, 0.09375, 0.625, 0.0625, 0.5938, 0.09375, 0.5938, 0.0625, 0.5938, 0.0625, 0.5625, 0.09375, 0.5625, 0.0625, 0.5938, 0.09375, 0.5625, 0.125, 0.5625, 0.09375, 0.5625, 0.0625, 0.5312, 0.09375, 0.5312, 0.0625, 0.5312, 0.0625, 0.5, 0.09375, 0.5, 0.0625, 0.5312, 0.09375, 0.5, 0.125, 0.5, 0.09375, 0.5625, 0.0, 0.5312, 0.03125, 0.5312, 0.0, 0.5312, 0.0, 0.5, 0.03125, 0.5, 0.0, 0.5312, 0.03125, 0.5, 0.0625, 0.5, 0.03125, 0.625, 0.0, 0.5938, 0.03125, 0.5938, 0.0, 0.5938, 0.0, 0.5625, 0.03125, 0.5625, 0.0, 0.5938, 0.03125, 0.5625, 0.0625, 0.5625, 0.03125, 0.4375, 0.0625, 0.4062, 0.09375, 0.4062, 0.0625, 0.4062, 0.0625, 0.375, 0.09375, 0.375, 0.0625, 0.4062, 0.09375, 0.375, 0.125, 0.375, 0.09375, 0.4375, 0.0, 0.4062, 0.03125, 0.4062, 0.0, 0.4062, 0.0, 0.375, 0.03125, 0.375, 0.0, 0.4062, 0.03125, 0.375, 0.0625, 0.375, 0.03125, 0.5, 0.0, 0.4688, 0.03125, 0.4688, 0.0, 0.4688, 0.0, 0.4375, 0.03125, 0.4375, 0.0, 0.4688, 0.03125, 0.4375, 0.0625, 0.4375, 0.03125, 0.4375, 0.1875, 0.4062, 0.2188, 0.4062, 0.1875, 0.4062, 0.1875, 0.375, 0.2188, 0.375, 0.1875, 0.4062, 0.2188, 0.375, 0.25, 0.375, 0.2188, 0.4375, 0.125, 0.4062, 0.1562, 0.4062, 0.125, 0.4062, 0.125, 0.375, 0.1562, 0.375, 0.125, 0.4062, 0.1562, 0.375, 0.1875, 0.375, 0.1562, 0.5, 0.125, 0.4688, 0.1562, 0.4688, 0.125, 0.4688, 0.125, 0.4375, 0.1562, 0.4375, 0.125, 0.4688, 0.1562, 0.4375, 0.1875, 0.4375, 0.1562, 0.5625, 0.3125, 0.5312, 0.3438, 0.5312, 0.3125, 0.5312, 0.3125, 0.5, 0.3438, 0.5, 0.3125, 0.5312, 0.3438, 0.5, 0.375, 0.5, 0.3438, 0.5625, 0.25, 0.5312, 0.2812, 0.5312, 0.25, 0.5312, 0.25, 0.5, 0.2812, 0.5, 0.25, 0.5312, 0.2812, 0.5, 0.3125, 0.5, 0.2812, 0.625, 0.25, 0.5938, 0.2812, 0.5938, 0.25, 0.5938, 0.25, 0.5625, 0.2812, 0.5625, 0.25, 0.5938, 0.2812, 0.5625, 0.3125, 0.5625, 0.2812, 0.4375, 0.3125, 0.4062, 0.3438, 0.4062, 0.3125, 0.4062, 0.3125, 0.375, 0.3438, 0.375, 0.3125, 0.4062, 0.3438, 0.375, 0.375, 0.375, 0.3438, 0.4375, 0.25, 0.4062, 0.2812, 0.4062, 0.25, 0.4062, 0.25, 0.375, 0.2812, 0.375, 0.25, 0.4062, 0.2812, 0.375, 0.3125, 0.375, 0.2812, 0.5, 0.25, 0.4688, 0.2812, 0.4688, 0.25, 0.4688, 0.25, 0.4375, 0.2812, 0.4375, 0.25, 0.4688, 0.2812, 0.4375, 0.3125, 0.4375, 0.2812, 0.4375, 0.4375, 0.4062, 0.4688, 0.4062, 0.4375, 0.4062, 0.4375, 0.375, 0.4688, 0.375, 0.4375, 0.4062, 0.4688, 0.375, 0.5, 0.375, 0.4688, 0.4375, 0.375, 0.4062, 0.4062, 0.4062, 0.375, 0.4062, 0.375, 0.375, 0.4062, 0.375, 0.375, 0.4062, 0.4062, 0.375, 0.4375, 0.375, 0.4062, 0.5, 0.375, 0.4688, 0.4062, 0.4688, 0.375, 0.4688, 0.375, 0.4375, 0.4062, 0.4375, 0.375, 0.4688, 0.4062, 0.4375, 0.4375, 0.4375, 0.4062, 0.5625, 0.5625, 0.5312, 0.5938, 0.5312, 0.5625, 0.5312, 0.5625, 0.5, 0.5938, 0.5, 0.5625, 0.5312, 0.5938, 0.5, 0.625, 0.5, 0.5938, 0.5625, 0.5, 0.5312, 0.5312, 0.5312, 0.5, 0.5312, 0.5, 0.5, 0.5312, 0.5, 0.5, 0.5312, 0.5312, 0.5, 0.5625, 0.5, 0.5312, 0.625, 0.5, 0.5938, 0.5312, 0.5938, 0.5, 0.5938, 0.5, 0.5625, 0.5312, 0.5625, 0.5, 0.5938, 0.5312, 0.5625, 0.5625, 0.5625, 0.5312, 0.4375, 0.5625, 0.4062, 0.5938, 0.4062, 0.5625, 0.4062, 0.5625, 0.375, 0.5938, 0.375, 0.5625, 0.4062, 0.5938, 0.375, 0.625, 0.375, 0.5938, 0.4375, 0.5, 0.4062, 0.5312, 0.4062, 0.5, 0.4062, 0.5, 0.375, 0.5312, 0.375, 0.5, 0.4062, 0.5312, 0.375, 0.5625, 0.375, 0.5312, 0.5, 0.5, 0.4688, 0.5312, 0.4688, 0.5, 0.4688, 0.5, 0.4375, 0.5312, 0.4375, 0.5, 0.4688, 0.5312, 0.4375, 0.5625, 0.4375, 0.5312, 0.4375, 0.6875, 0.4062, 0.7188, 0.4062, 0.6875, 0.4062, 0.6875, 0.375, 0.7188, 0.375, 0.6875, 0.4062, 0.7188, 0.375, 0.75, 0.375, 0.7188, 0.4375, 0.625, 0.4062, 0.6562, 0.4062, 0.625, 0.4062, 0.625, 0.375, 0.6562, 0.375, 0.625, 0.4062, 0.6562, 0.375, 0.6875, 0.375, 0.6562, 0.5, 0.625, 0.4688, 0.6562, 0.4688, 0.625, 0.4688, 0.625, 0.4375, 0.6562, 0.4375, 0.625, 0.4688, 0.6562, 0.4375, 0.6875, 0.4375, 0.6562, 0.5625, 0.8125, 0.5312, 0.8438, 0.5312, 0.8125, 0.5312, 0.8125, 0.5, 0.8438, 0.5, 0.8125, 0.5312, 0.8438, 0.5, 0.875, 0.5, 0.8438, 0.5625, 0.75, 0.5312, 0.7812, 0.5312, 0.75, 0.5312, 0.75, 0.5, 0.7812, 0.5, 0.75, 0.5312, 0.7812, 0.5, 0.8125, 0.5, 0.7812, 0.625, 0.75, 0.5938, 0.7812, 0.5938, 0.75, 0.5938, 0.75, 0.5625, 0.7812, 0.5625, 0.75, 0.5938, 0.7812, 0.5625, 0.8125, 0.5625, 0.7812, 0.4375, 0.8125, 0.4062, 0.8438, 0.4062, 0.8125, 0.4062, 0.8125, 0.375, 0.8438, 0.375, 0.8125, 0.4062, 0.8438, 0.375, 0.875, 0.375, 0.8438, 0.4375, 0.75, 0.4062, 0.7812, 0.4062, 0.75, 0.4062, 0.75, 0.375, 0.7812, 0.375, 0.75, 0.4062, 0.7812, 0.375, 0.8125, 0.375, 0.7812, 0.5, 0.75, 0.4688, 0.7812, 0.4688, 0.75, 0.4688, 0.75, 0.4375, 0.7812, 0.4375, 0.75, 0.4688, 0.7812, 0.4375, 0.8125, 0.4375, 0.7812, 0.4375, 0.9375, 0.4062, 0.9688, 0.4062, 0.9375, 0.4062, 0.9375, 0.375, 0.9688, 0.375, 0.9375, 0.4062, 0.9688, 0.375, 1.0, 0.375, 0.9688, 0.4375, 0.875, 0.4062, 0.9062, 0.4062, 0.875, 0.4062, 0.875, 0.375, 0.9062, 0.375, 0.875, 0.4062, 0.9062, 0.375, 0.9375, 0.375, 0.9062, 0.5, 0.875, 0.4688, 0.9062, 0.4688, 0.875, 0.4688, 0.875, 0.4375, 0.9062, 0.4375, 0.875, 0.4688, 0.9062, 0.4375, 0.9375, 0.4375, 0.9062, 0.3125, 0.5625, 0.2812, 0.5938, 0.2812, 0.5625, 0.2812, 0.5625, 0.25, 0.5938, 0.25, 0.5625, 0.2812, 0.5938, 0.25, 0.625, 0.25, 0.5938, 0.3125, 0.5, 0.2812, 0.5312, 0.2812, 0.5, 0.2812, 0.5, 0.25, 0.5312, 0.25, 0.5, 0.2812, 0.5312, 0.25, 0.5625, 0.25, 0.5312, 0.375, 0.5, 0.3438, 0.5312, 0.3438, 0.5, 0.3438, 0.5, 0.3125, 0.5312, 0.3125, 0.5, 0.3438, 0.5312, 0.3125, 0.5625, 0.3125, 0.5312, 0.1875, 0.5625, 0.1562, 0.5938, 0.1562, 0.5625, 0.1562, 0.5625, 0.125, 0.5938, 0.125, 0.5625, 0.1562, 0.5938, 0.125, 0.625, 0.125, 0.5938, 0.1875, 0.5, 0.1562, 0.5312, 0.1562, 0.5, 0.1562, 0.5, 0.125, 0.5312, 0.125, 0.5, 0.1562, 0.5312, 0.125, 0.5625, 0.125, 0.5312, 0.25, 0.5, 0.2188, 0.5312, 0.2188, 0.5, 0.2188, 0.5, 0.1875, 0.5312, 0.1875, 0.5, 0.2188, 0.5312, 0.1875, 0.5625, 0.1875, 0.5312, 0.1875, 0.6875, 0.1562, 0.7188, 0.1562, 0.6875, 0.1562, 0.6875, 0.125, 0.7188, 0.125, 0.6875, 0.1562, 0.7188, 0.125, 0.75, 0.125, 0.7188, 0.1875, 0.625, 0.1562, 0.6562, 0.1562, 0.625, 0.1562, 0.625, 0.125, 0.6562, 0.125, 0.625, 0.1562, 0.6562, 0.125, 0.6875, 0.125, 0.6562, 0.25, 0.625, 0.2188, 0.6562, 0.2188, 0.625, 0.2188, 0.625, 0.1875, 0.6562, 0.1875, 0.625, 0.2188, 0.6562, 0.1875, 0.6875, 0.1875, 0.6562, 0.8125, 0.5625, 0.7812, 0.5938, 0.7812, 0.5625, 0.7812, 0.5625, 0.75, 0.5938, 0.75, 0.5625, 0.7812, 0.5938, 0.75, 0.625, 0.75, 0.5938, 0.8125, 0.5, 0.7812, 0.5312, 0.7812, 0.5, 0.7812, 0.5, 0.75, 0.5312, 0.75, 0.5, 0.7812, 0.5312, 0.75, 0.5625, 0.75, 0.5312, 0.875, 0.5, 0.8438, 0.5312, 0.8438, 0.5, 0.8438, 0.5, 0.8125, 0.5312, 0.8125, 0.5, 0.8438, 0.5312, 0.8125, 0.5625, 0.8125, 0.5312, 0.6875, 0.5625, 0.6562, 0.5938, 0.6562, 0.5625, 0.6562, 0.5625, 0.625, 0.5938, 0.625, 0.5625, 0.6562, 0.5938, 0.625, 0.625, 0.625, 0.5938, 0.6875, 0.5, 0.6562, 0.5312, 0.6562, 0.5, 0.6562, 0.5, 0.625, 0.5312, 0.625, 0.5, 0.6562, 0.5312, 0.625, 0.5625, 0.625, 0.5312, 0.75, 0.5, 0.7188, 0.5312, 0.7188, 0.5, 0.7188, 0.5, 0.6875, 0.5312, 0.6875, 0.5, 0.7188, 0.5312, 0.6875, 0.5625, 0.6875, 0.5312, 0.6875, 0.6875, 0.6562, 0.7188, 0.6562, 0.6875, 0.6562, 0.6875, 0.625, 0.7188, 0.625, 0.6875, 0.6562, 0.7188, 0.625, 0.75, 0.625, 0.7188, 0.6875, 0.625, 0.6562, 0.6562, 0.6562, 0.625, 0.6562, 0.625, 0.625, 0.6562, 0.625, 0.625, 0.6562, 0.6562, 0.625, 0.6875, 0.625, 0.6562, 0.75, 0.625, 0.7188, 0.6562, 0.7188, 0.625, 0.7188, 0.625, 0.6875, 0.6562, 0.6875, 0.625, 0.7188, 0.6562, 0.6875, 0.6875, 0.6875, 0.6562, 0.8125, 0.6875, 0.7812, 0.7188, 0.7812, 0.6875, 0.7812, 0.6875, 0.75, 0.7188, 0.75, 0.6875, 0.7812, 0.7188, 0.75, 0.75, 0.75, 0.7188, 0.8125, 0.625, 0.7812, 0.6562, 0.7812, 0.625, 0.7812, 0.625, 0.75, 0.6562, 0.75, 0.625, 0.7812, 0.6562, 0.75, 0.6875, 0.75, 0.6562, 0.875, 0.625, 0.8438, 0.6562, 0.8438, 0.625, 0.8438, 0.625, 0.8125, 0.6562, 0.8125, 0.625, 0.8438, 0.6562, 0.8125, 0.6875, 0.8125, 0.6562, 0.3125, 0.6875, 0.2812, 0.7188, 0.2812, 0.6875, 0.2812, 0.6875, 0.25, 0.7188, 0.25, 0.6875, 0.2812, 0.7188, 0.25, 0.75, 0.25, 0.7188, 0.3125, 0.625, 0.2812, 0.6562, 0.2812, 0.625, 0.2812, 0.625, 0.25, 0.6562, 0.25, 0.625, 0.2812, 0.6562, 0.25, 0.6875, 0.25, 0.6562, 0.375, 0.625, 0.3438, 0.6562, 0.3438, 0.625, 0.3438, 0.625, 0.3125, 0.6562, 0.3125, 0.625, 0.3438, 0.6562, 0.3125, 0.6875, 0.3125, 0.6562, 0.5625, 0.9375, 0.5312, 0.9688, 0.5312, 0.9375, 0.5312, 0.9375, 0.5, 0.9688, 0.5, 0.9375, 0.5312, 0.9688, 0.5, 1.0, 0.5, 0.9688, 0.5625, 0.875, 0.5312, 0.9062, 0.5312, 0.875, 0.5312, 0.875, 0.5, 0.9062, 0.5, 0.875, 0.5312, 0.9062, 0.5, 0.9375, 0.5, 0.9062, 0.625, 0.875, 0.5938, 0.9062, 0.5938, 0.875, 0.5938, 0.875, 0.5625, 0.9062, 0.5625, 0.875, 0.5938, 0.9062, 0.5625, 0.9375, 0.5625, 0.9062, 0.5625, 0.6875, 0.5312, 0.7188, 0.5312, 0.6875, 0.5312, 0.6875, 0.5, 0.7188, 0.5, 0.6875, 0.5312, 0.7188, 0.5, 0.75, 0.5, 0.7188, 0.5625, 0.625, 0.5312, 0.6562, 0.5312, 0.625, 0.5312, 0.625, 0.5, 0.6562, 0.5, 0.625, 0.5312, 0.6562, 0.5, 0.6875, 0.5, 0.6562, 0.625, 0.625, 0.5938, 0.6562, 0.5938, 0.625, 0.5938, 0.625, 0.5625, 0.6562, 0.5625, 0.625, 0.5938, 0.6562, 0.5625, 0.6875, 0.5625, 0.6562, 0.5625, 0.4375, 0.5312, 0.4688, 0.5312, 0.4375, 0.5312, 0.4375, 0.5, 0.4688, 0.5, 0.4375, 0.5312, 0.4688, 0.5, 0.5, 0.5, 0.4688, 0.5625, 0.375, 0.5312, 0.4062, 0.5312, 0.375, 0.5312, 0.375, 0.5, 0.4062, 0.5, 0.375, 0.5312, 0.4062, 0.5, 0.4375, 0.5, 0.4062, 0.625, 0.375, 0.5938, 0.4062, 0.5938, 0.375, 0.5938, 0.375, 0.5625, 0.4062, 0.5625, 0.375, 0.5938, 0.4062, 0.5625, 0.4375, 0.5625, 0.4062, 0.5625, 0.1875, 0.5312, 0.2188, 0.5312, 0.1875, 0.5312, 0.1875, 0.5, 0.2188, 0.5, 0.1875, 0.5312, 0.2188, 0.5, 0.25, 0.5, 0.2188, 0.5625, 0.125, 0.5312, 0.1562, 0.5312, 0.125, 0.5312, 0.125, 0.5, 0.1562, 0.5, 0.125, 0.5312, 0.1562, 0.5, 0.1875, 0.5, 0.1562, 0.625, 0.125, 0.5938, 0.1562, 0.5938, 0.125, 0.5938, 0.125, 0.5625, 0.1562, 0.5625, 0.125, 0.5938, 0.1562, 0.5625, 0.1875, 0.5625, 0.1562, 0.625, 0.1562, 0.5938, 0.1875, 0.5938, 0.1562, 0.5625, 0.1562, 0.5312, 0.1875, 0.5312, 0.1562, 0.5625, 0.2188, 0.5312, 0.25, 0.5312, 0.2188, 0.625, 0.4062, 0.5938, 0.4375, 0.5938, 0.4062, 0.5625, 0.4062, 0.5312, 0.4375, 0.5312, 0.4062, 0.5625, 0.4688, 0.5312, 0.5, 0.5312, 0.4688, 0.625, 0.6562, 0.5938, 0.6875, 0.5938, 0.6562, 0.5625, 0.6562, 0.5312, 0.6875, 0.5312, 0.6562, 0.5625, 0.7188, 0.5312, 0.75, 0.5312, 0.7188, 0.625, 0.9062, 0.5938, 0.9375, 0.5938, 0.9062, 0.5625, 0.9062, 0.5312, 0.9375, 0.5312, 0.9062, 0.5625, 0.9688, 0.5312, 1.0, 0.5312, 0.9688, 0.375, 0.6562, 0.3438, 0.6875, 0.3438, 0.6562, 0.3125, 0.6562, 0.2812, 0.6875, 0.2812, 0.6562, 0.3125, 0.7188, 0.2812, 0.75, 0.2812, 0.7188, 0.875, 0.6562, 0.8438, 0.6875, 0.8438, 0.6562, 0.8125, 0.6562, 0.7812, 0.6875, 0.7812, 0.6562, 0.8125, 0.7188, 0.7812, 0.75, 0.7812, 0.7188, 0.75, 0.6562, 0.7188, 0.6875, 0.7188, 0.6562, 0.6875, 0.6562, 0.6562, 0.6875, 0.6562, 0.6562, 0.6875, 0.7188, 0.6562, 0.75, 0.6562, 0.7188, 0.75, 0.5312, 0.7188, 0.5625, 0.7188, 0.5312, 0.6875, 0.5312, 0.6562, 0.5625, 0.6562, 0.5312, 0.6875, 0.5938, 0.6562, 0.625, 0.6562, 0.5938, 0.875, 0.5312, 0.8438, 0.5625, 0.8438, 0.5312, 0.8125, 0.5312, 0.7812, 0.5625, 0.7812, 0.5312, 0.8125, 0.5938, 0.7812, 0.625, 0.7812, 0.5938, 0.25, 0.6562, 0.2188, 0.6875, 0.2188, 0.6562, 0.1875, 0.6562, 0.1562, 0.6875, 0.1562, 0.6562, 0.1875, 0.7188, 0.1562, 0.75, 0.1562, 0.7188, 0.25, 0.5312, 0.2188, 0.5625, 0.2188, 0.5312, 0.1875, 0.5312, 0.1562, 0.5625, 0.1562, 0.5312, 0.1875, 0.5938, 0.1562, 0.625, 0.1562, 0.5938, 0.375, 0.5312, 0.3438, 0.5625, 0.3438, 0.5312, 0.3125, 0.5312, 0.2812, 0.5625, 0.2812, 0.5312, 0.3125, 0.5938, 0.2812, 0.625, 0.2812, 0.5938, 0.5, 0.9062, 0.4688, 0.9375, 0.4688, 0.9062, 0.4375, 0.9062, 0.4062, 0.9375, 0.4062, 0.9062, 0.4375, 0.9688, 0.4062, 1.0, 0.4062, 0.9688, 0.5, 0.7812, 0.4688, 0.8125, 0.4688, 0.7812, 0.4375, 0.7812, 0.4062, 0.8125, 0.4062, 0.7812, 0.4375, 0.8438, 0.4062, 0.875, 0.4062, 0.8438, 0.625, 0.7812, 0.5938, 0.8125, 0.5938, 0.7812, 0.5625, 0.7812, 0.5312, 0.8125, 0.5312, 0.7812, 0.5625, 0.8438, 0.5312, 0.875, 0.5312, 0.8438, 0.5, 0.6562, 0.4688, 0.6875, 0.4688, 0.6562, 0.4375, 0.6562, 0.4062, 0.6875, 0.4062, 0.6562, 0.4375, 0.7188, 0.4062, 0.75, 0.4062, 0.7188, 0.5, 0.5312, 0.4688, 0.5625, 0.4688, 0.5312, 0.4375, 0.5312, 0.4062, 0.5625, 0.4062, 0.5312, 0.4375, 0.5938, 0.4062, 0.625, 0.4062, 0.5938, 0.625, 0.5312, 0.5938, 0.5625, 0.5938, 0.5312, 0.5625, 0.5312, 0.5312, 0.5625, 0.5312, 0.5312, 0.5625, 0.5938, 0.5312, 0.625, 0.5312, 0.5938, 0.5, 0.4062, 0.4688, 0.4375, 0.4688, 0.4062, 0.4375, 0.4062, 0.4062, 0.4375, 0.4062, 0.4062, 0.4375, 0.4688, 0.4062, 0.5, 0.4062, 0.4688, 0.5, 0.2812, 0.4688, 0.3125, 0.4688, 0.2812, 0.4375, 0.2812, 0.4062, 0.3125, 0.4062, 0.2812, 0.4375, 0.3438, 0.4062, 0.375, 0.4062, 0.3438, 0.625, 0.2812, 0.5938, 0.3125, 0.5938, 0.2812, 0.5625, 0.2812, 0.5312, 0.3125, 0.5312, 0.2812, 0.5625, 0.3438, 0.5312, 0.375, 0.5312, 0.3438, 0.5, 0.1562, 0.4688, 0.1875, 0.4688, 0.1562, 0.4375, 0.1562, 0.4062, 0.1875, 0.4062, 0.1562, 0.4375, 0.2188, 0.4062, 0.25, 0.4062, 0.2188, 0.5, 0.03125, 0.4688, 0.0625, 0.4688, 0.03125, 0.4375, 0.03125, 0.4062, 0.0625, 0.4062, 0.03125, 0.4375, 0.09375, 0.4062, 0.125, 0.4062, 0.09375, 0.625, 0.03125, 0.5938, 0.0625, 0.5938, 0.03125, 0.5625, 0.03125, 0.5312, 0.0625, 0.5312, 0.03125, 0.5625, 0.09375, 0.5312, 0.125, 0.5312, 0.09375, 0.625, 0.09375, 0.5938, 0.125, 0.5938, 0.09375, 0.5, 0.09375, 0.4688, 0.125, 0.4688, 0.09375, 0.5, 0.2188, 0.4688, 0.25, 0.4688, 0.2188, 0.625, 0.3438, 0.5938, 0.375, 0.5938, 0.3438, 0.5, 0.3438, 0.4688, 0.375, 0.4688, 0.3438, 0.5, 0.4688, 0.4688, 0.5, 0.4688, 0.4688, 0.625, 0.5938, 0.5938, 0.625, 0.5938, 0.5938, 0.5, 0.5938, 0.4688, 0.625, 0.4688, 0.5938, 0.5, 0.7188, 0.4688, 0.75, 0.4688, 0.7188, 0.625, 0.8438, 0.5938, 0.875, 0.5938, 0.8438, 0.5, 0.8438, 0.4688, 0.875, 0.4688, 0.8438, 0.5, 0.9688, 0.4688, 1.0, 0.4688, 0.9688, 0.375, 0.5938, 0.3438, 0.625, 0.3438, 0.5938, 0.25, 0.5938, 0.2188, 0.625, 0.2188, 0.5938, 0.25, 0.7188, 0.2188, 0.75, 0.2188, 0.7188, 0.875, 0.5938, 0.8438, 0.625, 0.8438, 0.5938, 0.75, 0.5938, 0.7188, 0.625, 0.7188, 0.5938, 0.75, 0.7188, 0.7188, 0.75, 0.7188, 0.7188, 0.875, 0.7188, 0.8438, 0.75, 0.8438, 0.7188, 0.375, 0.7188, 0.3438, 0.75, 0.3438, 0.7188, 0.625, 0.9688, 0.5938, 1.0, 0.5938, 0.9688, 0.625, 0.7188, 0.5938, 0.75, 0.5938, 0.7188, 0.625, 0.4688, 0.5938, 0.5, 0.5938, 0.4688, 0.625, 0.2188, 0.5938, 0.25, 0.5938, 0.2188])
me_cube_001.materials.append(mat_material_001)
me_cube_001.update()

# ---- objects
ob_cube = bpy.data.objects.new('Cube', me_cube_001)

# ---- transforms, parenting, visibility, modifiers, constraints
ob_cube.location = (0.0, 0.0, 0.0)
ob_cube.rotation_euler = (0.0, -0.0, -0.6662)
ob_cube.scale = (0.4497, 2.713, 0.1166)

# ---- collection membership
col_collection.objects.link(ob_cube)

# ---- scene / render settings (as saved in the file)
scene.frame_start = 1; scene.frame_end = 250; scene.frame_set(1)
scene.render.engine = 'BLENDER_EEVEE_NEXT'
scene.render.resolution_x = 500
scene.render.resolution_y = 500
scene.cycles.sampling_pattern = 'TABULATED_SOBOL'
scene.eevee.ray_tracing_options.trace_max_roughness = 0.0
bpy.context.view_layer.update()

# ---- added for rendering (the .blend has no active camera and no usable light): camera, sun
cam_auto = bpy.data.cameras.new('AutoCamera')
cam_auto.lens = 50.0
cam_auto.sensor_width = 36.0
cam_auto.clip_end = 1000.0
ob_auto_camera = bpy.data.objects.new('AutoCamera', cam_auto)
scene.collection.objects.link(ob_auto_camera)
ob_auto_camera.location = (6.02782, -7.21204, 4.80531)
ob_auto_camera.rotation_euler = (1.09748, -7.21219e-08, 0.694738)
scene.camera = ob_auto_camera
light_auto_sun = bpy.data.lights.new('AutoSun', 'SUN')
light_auto_sun.energy = 3.0
light_auto_sun.angle = 0.0523599
ob_auto_sun = bpy.data.objects.new('AutoSun', light_auto_sun)
scene.collection.objects.link(ob_auto_sun)
ob_auto_sun.rotation_euler = (0.872665, 0.174533, 0.523599)
bpy.context.view_layer.update()
